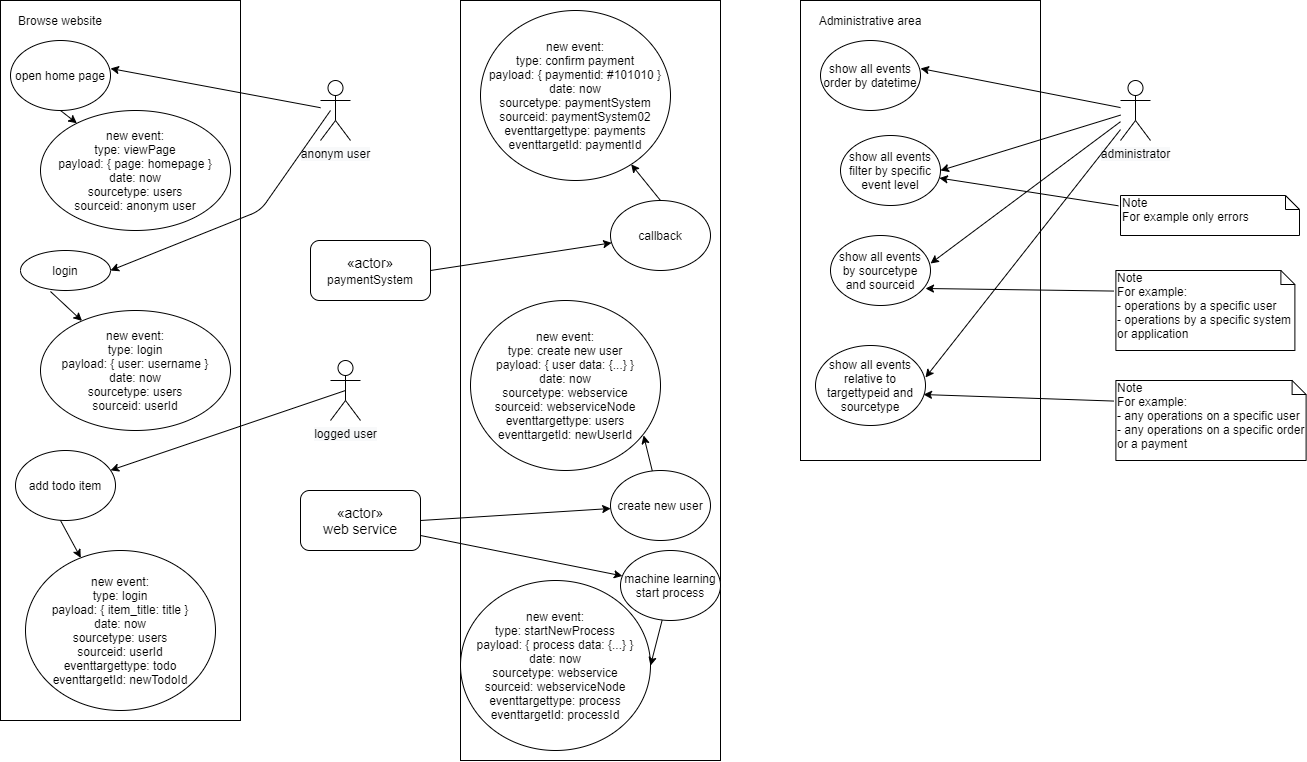

The diagram above was exported from draw.io. Its source (the exported page's mxGraphModel, read from the mxfile embedded in the PNG):
<mxGraphModel dx="651" dy="472" grid="1" gridSize="10" guides="1" tooltips="1" connect="1" arrows="1" fold="1" page="1" pageScale="1" pageWidth="827" pageHeight="1169" math="0" shadow="0">
  <root>
    <mxCell id="0" />
    <mxCell id="1" parent="0" />
    <mxCell id="6BmVO7Rf-lpcTX8f6S2I-1" value="" style="rounded=0;whiteSpace=wrap;html=1;" vertex="1" parent="1">
      <mxGeometry x="40" y="80" width="240" height="720" as="geometry" />
    </mxCell>
    <mxCell id="6BmVO7Rf-lpcTX8f6S2I-2" value="" style="rounded=0;whiteSpace=wrap;html=1;" vertex="1" parent="1">
      <mxGeometry x="500" y="80" width="260" height="760" as="geometry" />
    </mxCell>
    <mxCell id="6BmVO7Rf-lpcTX8f6S2I-3" value="&lt;span style=&quot;background-color: rgb(248 , 249 , 250)&quot;&gt;anonym user&lt;/span&gt;" style="shape=umlActor;verticalLabelPosition=bottom;labelBackgroundColor=#ffffff;verticalAlign=top;html=1;outlineConnect=0;" vertex="1" parent="1">
      <mxGeometry x="360" y="160" width="30" height="60" as="geometry" />
    </mxCell>
    <mxCell id="6BmVO7Rf-lpcTX8f6S2I-5" value="Browse website" style="text;html=1;strokeColor=none;fillColor=none;align=center;verticalAlign=middle;whiteSpace=wrap;rounded=0;" vertex="1" parent="1">
      <mxGeometry x="50" y="90" width="100" height="20" as="geometry" />
    </mxCell>
    <mxCell id="6BmVO7Rf-lpcTX8f6S2I-6" value="open home page" style="ellipse;whiteSpace=wrap;html=1;" vertex="1" parent="1">
      <mxGeometry x="50" y="120" width="100" height="70" as="geometry" />
    </mxCell>
    <mxCell id="6BmVO7Rf-lpcTX8f6S2I-7" value="" style="endArrow=classic;html=1;entryX=1;entryY=0.4;entryDx=0;entryDy=0;entryPerimeter=0;" edge="1" parent="1" source="6BmVO7Rf-lpcTX8f6S2I-3" target="6BmVO7Rf-lpcTX8f6S2I-6">
      <mxGeometry width="50" height="50" relative="1" as="geometry">
        <mxPoint x="390" y="400" as="sourcePoint" />
        <mxPoint x="440" y="350" as="targetPoint" />
      </mxGeometry>
    </mxCell>
    <mxCell id="6BmVO7Rf-lpcTX8f6S2I-8" value="" style="endArrow=classic;html=1;exitX=0.5;exitY=1;exitDx=0;exitDy=0;" edge="1" parent="1" source="6BmVO7Rf-lpcTX8f6S2I-6" target="6BmVO7Rf-lpcTX8f6S2I-9">
      <mxGeometry width="50" height="50" relative="1" as="geometry">
        <mxPoint x="390" y="400" as="sourcePoint" />
        <mxPoint x="360" y="300" as="targetPoint" />
      </mxGeometry>
    </mxCell>
    <mxCell id="6BmVO7Rf-lpcTX8f6S2I-9" value="new event:&lt;br&gt;type: viewPage&lt;br&gt;payload: { page: homepage }&lt;br&gt;date: now&lt;br&gt;sourcetype: users&lt;br&gt;sourceid: anonym user" style="ellipse;whiteSpace=wrap;html=1;" vertex="1" parent="1">
      <mxGeometry x="80" y="190" width="190" height="120" as="geometry" />
    </mxCell>
    <mxCell id="6BmVO7Rf-lpcTX8f6S2I-10" value="&lt;span style=&quot;background-color: rgb(248 , 249 , 250)&quot;&gt;logged user&lt;/span&gt;" style="shape=umlActor;verticalLabelPosition=bottom;labelBackgroundColor=#ffffff;verticalAlign=top;html=1;outlineConnect=0;" vertex="1" parent="1">
      <mxGeometry x="370" y="440" width="30" height="60" as="geometry" />
    </mxCell>
    <mxCell id="6BmVO7Rf-lpcTX8f6S2I-11" value="login" style="ellipse;whiteSpace=wrap;html=1;" vertex="1" parent="1">
      <mxGeometry x="60" y="330" width="90" height="40" as="geometry" />
    </mxCell>
    <mxCell id="6BmVO7Rf-lpcTX8f6S2I-12" value="" style="endArrow=classic;html=1;entryX=1;entryY=0.5;entryDx=0;entryDy=0;" edge="1" parent="1" target="6BmVO7Rf-lpcTX8f6S2I-11">
      <mxGeometry width="50" height="50" relative="1" as="geometry">
        <mxPoint x="370" y="190" as="sourcePoint" />
        <mxPoint x="160" y="158" as="targetPoint" />
        <Array as="points">
          <mxPoint x="300" y="290" />
        </Array>
      </mxGeometry>
    </mxCell>
    <mxCell id="6BmVO7Rf-lpcTX8f6S2I-13" value="new event:&lt;br&gt;type: login&lt;br&gt;payload: { user: username }&lt;br&gt;date: now&lt;br&gt;sourcetype: users&lt;br&gt;sourceid: userId" style="ellipse;whiteSpace=wrap;html=1;" vertex="1" parent="1">
      <mxGeometry x="80" y="390" width="190" height="120" as="geometry" />
    </mxCell>
    <mxCell id="6BmVO7Rf-lpcTX8f6S2I-14" value="" style="endArrow=classic;html=1;exitX=0.333;exitY=1.025;exitDx=0;exitDy=0;exitPerimeter=0;" edge="1" parent="1" source="6BmVO7Rf-lpcTX8f6S2I-11" target="6BmVO7Rf-lpcTX8f6S2I-13">
      <mxGeometry width="50" height="50" relative="1" as="geometry">
        <mxPoint x="110" y="200" as="sourcePoint" />
        <mxPoint x="126.13379258499299" y="212.90703406799435" as="targetPoint" />
      </mxGeometry>
    </mxCell>
    <mxCell id="6BmVO7Rf-lpcTX8f6S2I-16" value="add todo item" style="ellipse;whiteSpace=wrap;html=1;" vertex="1" parent="1">
      <mxGeometry x="55" y="530" width="100" height="70" as="geometry" />
    </mxCell>
    <mxCell id="6BmVO7Rf-lpcTX8f6S2I-17" value="" style="endArrow=classic;html=1;exitX=0.5;exitY=0.5;exitDx=0;exitDy=0;exitPerimeter=0;" edge="1" parent="1" source="6BmVO7Rf-lpcTX8f6S2I-10" target="6BmVO7Rf-lpcTX8f6S2I-16">
      <mxGeometry width="50" height="50" relative="1" as="geometry">
        <mxPoint x="370" y="197.20000000000005" as="sourcePoint" />
        <mxPoint x="160" y="158" as="targetPoint" />
      </mxGeometry>
    </mxCell>
    <mxCell id="6BmVO7Rf-lpcTX8f6S2I-18" value="new event:&lt;br&gt;type: login&lt;br&gt;payload: { item_title: title }&lt;br&gt;date: now&lt;br&gt;sourcetype: users&lt;br&gt;sourceid: userId&lt;br&gt;eventtargettype: todo&lt;br&gt;eventtargetId: newTodoId" style="ellipse;whiteSpace=wrap;html=1;" vertex="1" parent="1">
      <mxGeometry x="65" y="630" width="190" height="160" as="geometry" />
    </mxCell>
    <mxCell id="6BmVO7Rf-lpcTX8f6S2I-19" value="" style="endArrow=classic;html=1;" edge="1" parent="1" target="6BmVO7Rf-lpcTX8f6S2I-18">
      <mxGeometry width="50" height="50" relative="1" as="geometry">
        <mxPoint x="100" y="600" as="sourcePoint" />
        <mxPoint x="136.133792584993" y="441.90703406799435" as="targetPoint" />
      </mxGeometry>
    </mxCell>
    <mxCell id="6BmVO7Rf-lpcTX8f6S2I-20" value="&lt;span style=&quot;font-family: sans-serif ; font-size: 14px ; text-align: left ; background-color: rgb(255 , 255 , 255)&quot;&gt;«actor&lt;/span&gt;&lt;span style=&quot;font-family: sans-serif ; font-size: 14px ; text-align: left ; background-color: rgb(255 , 255 , 255)&quot;&gt;»&lt;br&gt;&lt;/span&gt;paymentSystem&lt;span style=&quot;font-family: sans-serif ; font-size: 14px ; text-align: left ; background-color: rgb(255 , 255 , 255)&quot;&gt;&lt;br&gt;&lt;/span&gt;" style="rounded=1;whiteSpace=wrap;html=1;" vertex="1" parent="1">
      <mxGeometry x="350" y="320" width="120" height="60" as="geometry" />
    </mxCell>
    <mxCell id="6BmVO7Rf-lpcTX8f6S2I-21" value="&lt;span style=&quot;font-family: sans-serif ; font-size: 14px ; text-align: left ; background-color: rgb(255 , 255 , 255)&quot;&gt;«actor&lt;/span&gt;&lt;span style=&quot;font-family: sans-serif ; font-size: 14px ; text-align: left ; background-color: rgb(255 , 255 , 255)&quot;&gt;»&lt;br&gt;web service&lt;br&gt;&lt;/span&gt;" style="rounded=1;whiteSpace=wrap;html=1;" vertex="1" parent="1">
      <mxGeometry x="340" y="570" width="120" height="60" as="geometry" />
    </mxCell>
    <mxCell id="6BmVO7Rf-lpcTX8f6S2I-22" value="callback" style="ellipse;whiteSpace=wrap;html=1;" vertex="1" parent="1">
      <mxGeometry x="650" y="280" width="100" height="70" as="geometry" />
    </mxCell>
    <mxCell id="6BmVO7Rf-lpcTX8f6S2I-23" value="" style="endArrow=classic;html=1;exitX=0.5;exitY=0;exitDx=0;exitDy=0;" edge="1" parent="1" source="6BmVO7Rf-lpcTX8f6S2I-22" target="6BmVO7Rf-lpcTX8f6S2I-24">
      <mxGeometry width="50" height="50" relative="1" as="geometry">
        <mxPoint x="830" y="300" as="sourcePoint" />
        <mxPoint x="800" y="200" as="targetPoint" />
      </mxGeometry>
    </mxCell>
    <mxCell id="6BmVO7Rf-lpcTX8f6S2I-24" value="new event:&lt;br&gt;type: confirm payment&lt;br&gt;payload: { paymentid: #101010 }&lt;br&gt;date: now&lt;br&gt;sourcetype: paymentSystem&lt;br&gt;sourceid: paymentSystem02&lt;br&gt;eventtargettype: payments&lt;br&gt;eventtargetId: paymentId" style="ellipse;whiteSpace=wrap;html=1;" vertex="1" parent="1">
      <mxGeometry x="520" y="90" width="190" height="170" as="geometry" />
    </mxCell>
    <mxCell id="6BmVO7Rf-lpcTX8f6S2I-25" value="" style="endArrow=classic;html=1;exitX=1;exitY=0.5;exitDx=0;exitDy=0;" edge="1" parent="1" source="6BmVO7Rf-lpcTX8f6S2I-20" target="6BmVO7Rf-lpcTX8f6S2I-22">
      <mxGeometry width="50" height="50" relative="1" as="geometry">
        <mxPoint x="395" y="480" as="sourcePoint" />
        <mxPoint x="159.99343581286848" y="559.7343699920625" as="targetPoint" />
      </mxGeometry>
    </mxCell>
    <mxCell id="6BmVO7Rf-lpcTX8f6S2I-26" value="create new user" style="ellipse;whiteSpace=wrap;html=1;" vertex="1" parent="1">
      <mxGeometry x="650" y="550" width="100" height="70" as="geometry" />
    </mxCell>
    <mxCell id="6BmVO7Rf-lpcTX8f6S2I-27" value="new event:&lt;br&gt;type: create new user&lt;br&gt;payload: { user data: {...} }&lt;br&gt;date: now&lt;br&gt;sourcetype: webservice&lt;br&gt;sourceid: webserviceNode&lt;br&gt;eventtargettype: users&lt;br&gt;eventtargetId: newUserId" style="ellipse;whiteSpace=wrap;html=1;" vertex="1" parent="1">
      <mxGeometry x="510" y="380" width="190" height="170" as="geometry" />
    </mxCell>
    <mxCell id="6BmVO7Rf-lpcTX8f6S2I-28" value="" style="endArrow=classic;html=1;exitX=1;exitY=0.5;exitDx=0;exitDy=0;" edge="1" parent="1" target="6BmVO7Rf-lpcTX8f6S2I-26" source="6BmVO7Rf-lpcTX8f6S2I-21">
      <mxGeometry width="50" height="50" relative="1" as="geometry">
        <mxPoint x="490" y="680" as="sourcePoint" />
        <mxPoint x="179.99343581286848" y="889.7343699920625" as="targetPoint" />
      </mxGeometry>
    </mxCell>
    <mxCell id="6BmVO7Rf-lpcTX8f6S2I-29" value="" style="endArrow=classic;html=1;entryX=0.911;entryY=0.794;entryDx=0;entryDy=0;entryPerimeter=0;" edge="1" parent="1" source="6BmVO7Rf-lpcTX8f6S2I-26" target="6BmVO7Rf-lpcTX8f6S2I-27">
      <mxGeometry width="50" height="50" relative="1" as="geometry">
        <mxPoint x="710" y="290" as="sourcePoint" />
        <mxPoint x="680.7271556626374" y="253.83942758325793" as="targetPoint" />
      </mxGeometry>
    </mxCell>
    <mxCell id="6BmVO7Rf-lpcTX8f6S2I-30" value="machine learning&lt;br&gt;start process" style="ellipse;whiteSpace=wrap;html=1;" vertex="1" parent="1">
      <mxGeometry x="660" y="630" width="100" height="70" as="geometry" />
    </mxCell>
    <mxCell id="6BmVO7Rf-lpcTX8f6S2I-31" value="new event:&lt;br&gt;type: startNewProcess&lt;br&gt;payload: { process data: {...} }&lt;br&gt;date: now&lt;br&gt;sourcetype: webservice&lt;br&gt;sourceid: webserviceNode&lt;br&gt;eventtargettype: process&lt;br&gt;eventtargetId: processId" style="ellipse;whiteSpace=wrap;html=1;" vertex="1" parent="1">
      <mxGeometry x="500" y="660" width="190" height="170" as="geometry" />
    </mxCell>
    <mxCell id="6BmVO7Rf-lpcTX8f6S2I-32" value="" style="endArrow=classic;html=1;exitX=1;exitY=0.75;exitDx=0;exitDy=0;" edge="1" parent="1" target="6BmVO7Rf-lpcTX8f6S2I-30" source="6BmVO7Rf-lpcTX8f6S2I-21">
      <mxGeometry width="50" height="50" relative="1" as="geometry">
        <mxPoint x="440" y="790" as="sourcePoint" />
        <mxPoint x="159.99343581286848" y="1079.7343699920625" as="targetPoint" />
      </mxGeometry>
    </mxCell>
    <mxCell id="6BmVO7Rf-lpcTX8f6S2I-33" value="" style="endArrow=classic;html=1;entryX=1;entryY=0.5;entryDx=0;entryDy=0;" edge="1" parent="1" source="6BmVO7Rf-lpcTX8f6S2I-30" target="6BmVO7Rf-lpcTX8f6S2I-31">
      <mxGeometry width="50" height="50" relative="1" as="geometry">
        <mxPoint x="690" y="480" as="sourcePoint" />
        <mxPoint x="660.7271556626374" y="443.83942758325793" as="targetPoint" />
      </mxGeometry>
    </mxCell>
    <mxCell id="6BmVO7Rf-lpcTX8f6S2I-34" value="" style="rounded=0;whiteSpace=wrap;html=1;" vertex="1" parent="1">
      <mxGeometry x="840" y="80" width="240" height="460" as="geometry" />
    </mxCell>
    <mxCell id="6BmVO7Rf-lpcTX8f6S2I-35" value="&lt;span style=&quot;background-color: rgb(248 , 249 , 250)&quot;&gt;administrator&lt;/span&gt;" style="shape=umlActor;verticalLabelPosition=bottom;labelBackgroundColor=#ffffff;verticalAlign=top;html=1;outlineConnect=0;" vertex="1" parent="1">
      <mxGeometry x="1160" y="160" width="30" height="60" as="geometry" />
    </mxCell>
    <mxCell id="6BmVO7Rf-lpcTX8f6S2I-36" value="Administrative area" style="text;html=1;strokeColor=none;fillColor=none;align=center;verticalAlign=middle;whiteSpace=wrap;rounded=0;" vertex="1" parent="1">
      <mxGeometry x="850" y="90" width="120" height="20" as="geometry" />
    </mxCell>
    <mxCell id="6BmVO7Rf-lpcTX8f6S2I-37" value="show all events&lt;br&gt;order by datetime" style="ellipse;whiteSpace=wrap;html=1;" vertex="1" parent="1">
      <mxGeometry x="860" y="120" width="100" height="70" as="geometry" />
    </mxCell>
    <mxCell id="6BmVO7Rf-lpcTX8f6S2I-38" value="" style="endArrow=classic;html=1;entryX=1;entryY=0.4;entryDx=0;entryDy=0;entryPerimeter=0;" edge="1" parent="1" source="6BmVO7Rf-lpcTX8f6S2I-35" target="6BmVO7Rf-lpcTX8f6S2I-37">
      <mxGeometry width="50" height="50" relative="1" as="geometry">
        <mxPoint x="1190" y="400" as="sourcePoint" />
        <mxPoint x="1240" y="350" as="targetPoint" />
      </mxGeometry>
    </mxCell>
    <mxCell id="6BmVO7Rf-lpcTX8f6S2I-43" value="show all events&lt;br&gt;by sourcetype and sourceid" style="ellipse;whiteSpace=wrap;html=1;" vertex="1" parent="1">
      <mxGeometry x="870" y="315" width="100" height="70" as="geometry" />
    </mxCell>
    <mxCell id="6BmVO7Rf-lpcTX8f6S2I-44" value="" style="endArrow=classic;html=1;entryX=1;entryY=0.4;entryDx=0;entryDy=0;entryPerimeter=0;" edge="1" parent="1" target="6BmVO7Rf-lpcTX8f6S2I-43" source="6BmVO7Rf-lpcTX8f6S2I-35">
      <mxGeometry width="50" height="50" relative="1" as="geometry">
        <mxPoint x="1250" y="267.20000000000005" as="sourcePoint" />
        <mxPoint x="1330" y="430" as="targetPoint" />
      </mxGeometry>
    </mxCell>
    <mxCell id="6BmVO7Rf-lpcTX8f6S2I-45" value="show all events&lt;br&gt;relative to targettypeid and sourcetype" style="ellipse;whiteSpace=wrap;html=1;" vertex="1" parent="1">
      <mxGeometry x="855" y="425" width="110" height="80" as="geometry" />
    </mxCell>
    <mxCell id="6BmVO7Rf-lpcTX8f6S2I-46" value="" style="endArrow=classic;html=1;entryX=1;entryY=0.4;entryDx=0;entryDy=0;entryPerimeter=0;" edge="1" parent="1" target="6BmVO7Rf-lpcTX8f6S2I-45" source="6BmVO7Rf-lpcTX8f6S2I-35">
      <mxGeometry width="50" height="50" relative="1" as="geometry">
        <mxPoint x="1100" y="280.00222222222214" as="sourcePoint" />
        <mxPoint x="1270" y="515.78" as="targetPoint" />
      </mxGeometry>
    </mxCell>
    <mxCell id="6BmVO7Rf-lpcTX8f6S2I-47" value="Note&lt;br&gt;For example:&lt;br&gt;- operations by a specific user&lt;br&gt;- operations by a specific system or application" style="shape=note;whiteSpace=wrap;html=1;size=14;verticalAlign=top;align=left;spacingTop=-6;" vertex="1" parent="1">
      <mxGeometry x="1155.39" y="350" width="179" height="80" as="geometry" />
    </mxCell>
    <mxCell id="6BmVO7Rf-lpcTX8f6S2I-48" value="" style="endArrow=classic;html=1;exitX=-0.012;exitY=0.257;exitDx=0;exitDy=0;exitPerimeter=0;entryX=0.95;entryY=0.757;entryDx=0;entryDy=0;entryPerimeter=0;" edge="1" parent="1" source="6BmVO7Rf-lpcTX8f6S2I-47" target="6BmVO7Rf-lpcTX8f6S2I-43">
      <mxGeometry width="50" height="50" relative="1" as="geometry">
        <mxPoint x="1170" y="204.22222222222217" as="sourcePoint" />
        <mxPoint x="1030" y="240" as="targetPoint" />
      </mxGeometry>
    </mxCell>
    <mxCell id="6BmVO7Rf-lpcTX8f6S2I-49" value="Note&lt;br&gt;For example:&lt;br&gt;- any operations on a specific user&lt;br&gt;- any operations on a specific order or a payment" style="shape=note;whiteSpace=wrap;html=1;size=14;verticalAlign=top;align=left;spacingTop=-6;" vertex="1" parent="1">
      <mxGeometry x="1155.3899999999999" y="460" width="190.22" height="80" as="geometry" />
    </mxCell>
    <mxCell id="6BmVO7Rf-lpcTX8f6S2I-50" value="" style="endArrow=classic;html=1;exitX=-0.012;exitY=0.257;exitDx=0;exitDy=0;exitPerimeter=0;entryX=0.982;entryY=0.613;entryDx=0;entryDy=0;entryPerimeter=0;" edge="1" parent="1" source="6BmVO7Rf-lpcTX8f6S2I-49" target="6BmVO7Rf-lpcTX8f6S2I-45">
      <mxGeometry width="50" height="50" relative="1" as="geometry">
        <mxPoint x="1149.78" y="298.43222222222215" as="sourcePoint" />
        <mxPoint x="1010.0035619251414" y="349.99970616355625" as="targetPoint" />
      </mxGeometry>
    </mxCell>
    <mxCell id="6BmVO7Rf-lpcTX8f6S2I-51" value="show all events&lt;br&gt;filter by specific event level" style="ellipse;whiteSpace=wrap;html=1;" vertex="1" parent="1">
      <mxGeometry x="880" y="215" width="100" height="70" as="geometry" />
    </mxCell>
    <mxCell id="6BmVO7Rf-lpcTX8f6S2I-52" value="" style="endArrow=classic;html=1;entryX=1;entryY=0.5;entryDx=0;entryDy=0;" edge="1" parent="1" source="6BmVO7Rf-lpcTX8f6S2I-35" target="6BmVO7Rf-lpcTX8f6S2I-51">
      <mxGeometry width="50" height="50" relative="1" as="geometry">
        <mxPoint x="1170" y="211.19512195121956" as="sourcePoint" />
        <mxPoint x="980" y="352.9999999999999" as="targetPoint" />
      </mxGeometry>
    </mxCell>
    <mxCell id="6BmVO7Rf-lpcTX8f6S2I-53" value="Note&lt;br&gt;For example only errors" style="shape=note;whiteSpace=wrap;html=1;size=14;verticalAlign=top;align=left;spacingTop=-6;" vertex="1" parent="1">
      <mxGeometry x="1160" y="275" width="179" height="40" as="geometry" />
    </mxCell>
    <mxCell id="6BmVO7Rf-lpcTX8f6S2I-54" value="" style="endArrow=classic;html=1;exitX=-0.012;exitY=0.257;exitDx=0;exitDy=0;exitPerimeter=0;" edge="1" parent="1" source="6BmVO7Rf-lpcTX8f6S2I-53" target="6BmVO7Rf-lpcTX8f6S2I-51">
      <mxGeometry width="50" height="50" relative="1" as="geometry">
        <mxPoint x="1175" y="114.22222222222217" as="sourcePoint" />
        <mxPoint x="970" y="277.9899999999999" as="targetPoint" />
      </mxGeometry>
    </mxCell>
  </root>
</mxGraphModel>